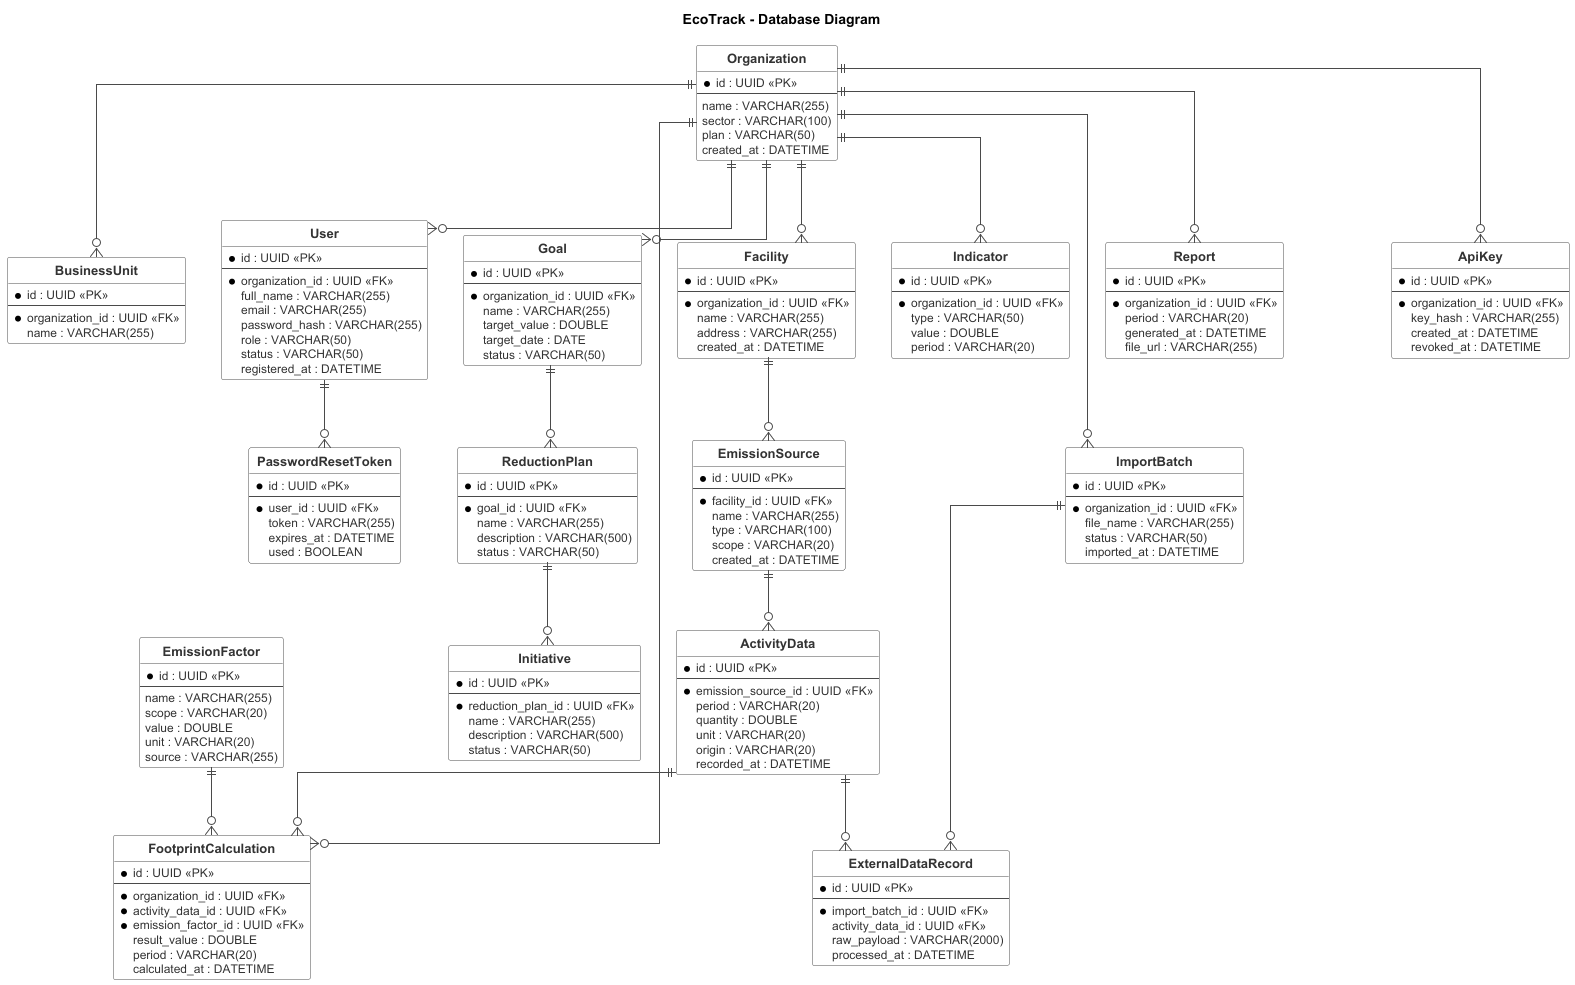

The diagram above was rendered by PlantUML. Its source (embedded in the PNG):
@startuml
title EcoTrack - Database Diagram
hide circle
skinparam linetype ortho
skinparam roundcorner 5
skinparam class {
  BackgroundColor #FFFFFF
  BorderColor #4A4A4A
  ArrowColor #4A4A4A
  FontColor #17324D
  AttributeFontColor #333333
  AttributeFontSize 12
  FontSize 13
  FontStyle bold
}

' ===================== Organization Management =====================
entity Organization {
  * id : UUID <<PK>>
  --
  name : VARCHAR(255)
  sector : VARCHAR(100)
  plan : VARCHAR(50)
  created_at : DATETIME
}

entity Facility {
  * id : UUID <<PK>>
  --
  * organization_id : UUID <<FK>>
  name : VARCHAR(255)
  address : VARCHAR(255)
  created_at : DATETIME
}

entity BusinessUnit {
  * id : UUID <<PK>>
  --
  * organization_id : UUID <<FK>>
  name : VARCHAR(255)
}

' ===================== IAM =====================
entity "User" as UserTable {
  * id : UUID <<PK>>
  --
  * organization_id : UUID <<FK>>
  full_name : VARCHAR(255)
  email : VARCHAR(255)
  password_hash : VARCHAR(255)
  role : VARCHAR(50)
  status : VARCHAR(50)
  registered_at : DATETIME
}

entity PasswordResetToken {
  * id : UUID <<PK>>
  --
  * user_id : UUID <<FK>>
  token : VARCHAR(255)
  expires_at : DATETIME
  used : BOOLEAN
}

' ===================== Emissions Management =====================
entity EmissionSource {
  * id : UUID <<PK>>
  --
  * facility_id : UUID <<FK>>
  name : VARCHAR(255)
  type : VARCHAR(100)
  scope : VARCHAR(20)
  created_at : DATETIME
}

entity ActivityData {
  * id : UUID <<PK>>
  --
  * emission_source_id : UUID <<FK>>
  period : VARCHAR(20)
  quantity : DOUBLE
  unit : VARCHAR(20)
  origin : VARCHAR(20)
  recorded_at : DATETIME
}

' ===================== Carbon Footprint Calculation =====================
entity EmissionFactor {
  * id : UUID <<PK>>
  --
  name : VARCHAR(255)
  scope : VARCHAR(20)
  value : DOUBLE
  unit : VARCHAR(20)
  source : VARCHAR(255)
}

entity FootprintCalculation {
  * id : UUID <<PK>>
  --
  * organization_id : UUID <<FK>>
  * activity_data_id : UUID <<FK>>
  * emission_factor_id : UUID <<FK>>
  result_value : DOUBLE
  period : VARCHAR(20)
  calculated_at : DATETIME
}

' ===================== Goals and Reduction Plans =====================
entity Goal {
  * id : UUID <<PK>>
  --
  * organization_id : UUID <<FK>>
  name : VARCHAR(255)
  target_value : DOUBLE
  target_date : DATE
  status : VARCHAR(50)
}

entity ReductionPlan {
  * id : UUID <<PK>>
  --
  * goal_id : UUID <<FK>>
  name : VARCHAR(255)
  description : VARCHAR(500)
  status : VARCHAR(50)
}

entity Initiative {
  * id : UUID <<PK>>
  --
  * reduction_plan_id : UUID <<FK>>
  name : VARCHAR(255)
  description : VARCHAR(500)
  status : VARCHAR(50)
}

' ===================== Analytics and Reports =====================
entity Indicator {
  * id : UUID <<PK>>
  --
  * organization_id : UUID <<FK>>
  type : VARCHAR(50)
  value : DOUBLE
  period : VARCHAR(20)
}

entity Report {
  * id : UUID <<PK>>
  --
  * organization_id : UUID <<FK>>
  period : VARCHAR(20)
  generated_at : DATETIME
  file_url : VARCHAR(255)
}

' ===================== Data Integration =====================
entity ImportBatch {
  * id : UUID <<PK>>
  --
  * organization_id : UUID <<FK>>
  file_name : VARCHAR(255)
  status : VARCHAR(50)
  imported_at : DATETIME
}

entity ExternalDataRecord {
  * id : UUID <<PK>>
  --
  * import_batch_id : UUID <<FK>>
  activity_data_id : UUID <<FK>>
  raw_payload : VARCHAR(2000)
  processed_at : DATETIME
}

entity ApiKey {
  * id : UUID <<PK>>
  --
  * organization_id : UUID <<FK>>
  key_hash : VARCHAR(255)
  created_at : DATETIME
  revoked_at : DATETIME
}

' ===================== Relationships =====================
Organization ||--o{ Facility
Organization ||--o{ BusinessUnit
Organization ||--o{ UserTable
Organization ||--o{ FootprintCalculation
Organization ||--o{ Goal
Organization ||--o{ Indicator
Organization ||--o{ Report
Organization ||--o{ ImportBatch
Organization ||--o{ ApiKey

UserTable ||--o{ PasswordResetToken

Facility ||--o{ EmissionSource

EmissionSource ||--o{ ActivityData

ActivityData ||--o{ FootprintCalculation
EmissionFactor ||--o{ FootprintCalculation

Goal ||--o{ ReductionPlan
ReductionPlan ||--o{ Initiative

ImportBatch ||--o{ ExternalDataRecord
ActivityData ||--o{ ExternalDataRecord

@enduml